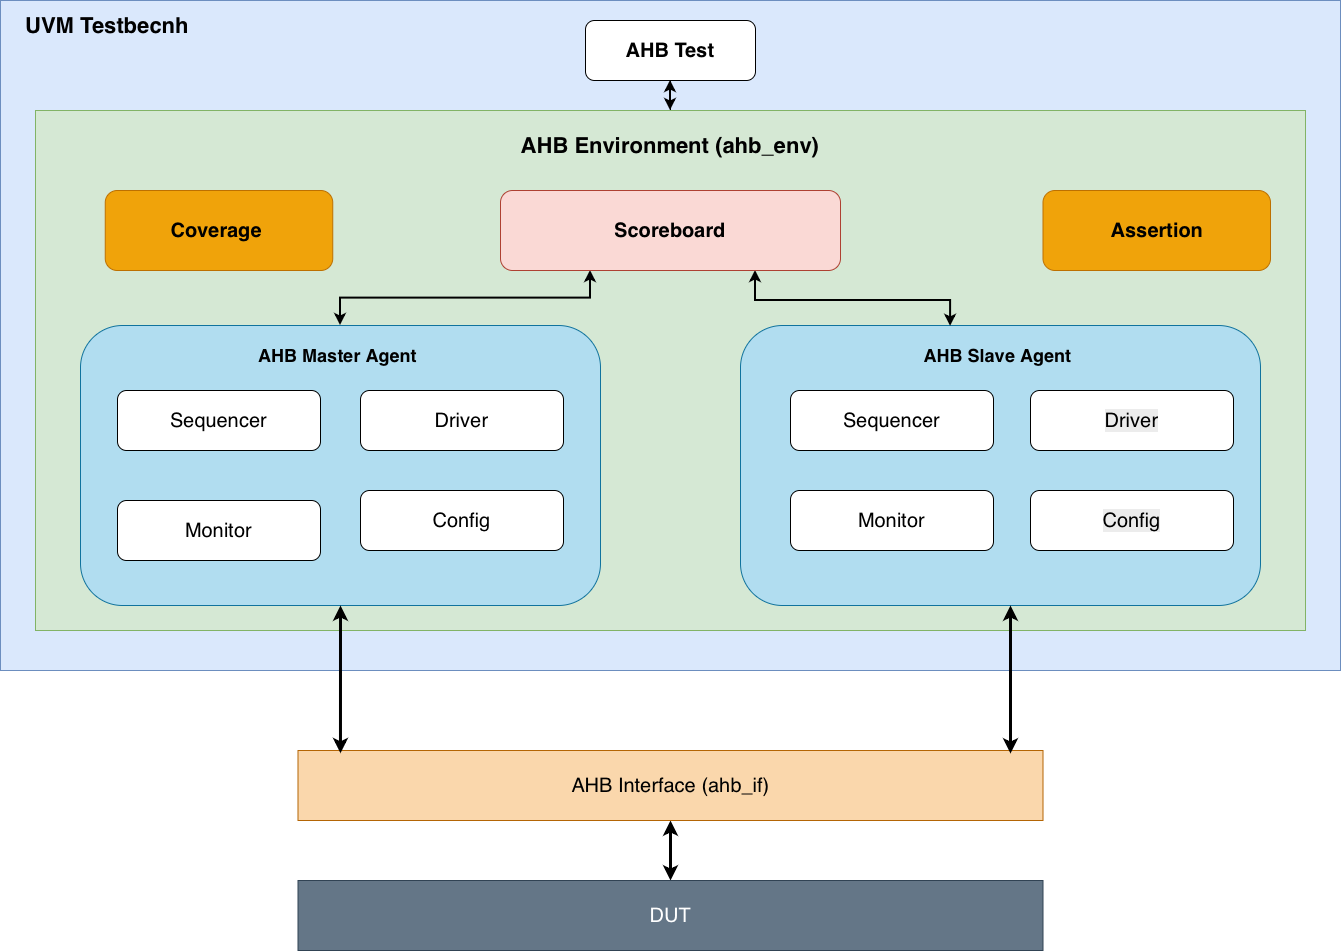

The diagram above was exported from draw.io. Its source (the exported page's mxGraphModel, read from the mxfile embedded in the PNG):
<mxGraphModel dx="3450" dy="1295" grid="1" gridSize="10" guides="1" tooltips="1" connect="1" arrows="1" fold="1" page="1" pageScale="1" pageWidth="827" pageHeight="1169" math="0" shadow="0">
  <root>
    <mxCell id="0" />
    <mxCell id="1" parent="0" />
    <mxCell id="79Igk-7Es8r_nJyLEzXf-11" parent="1" style="rounded=0;whiteSpace=wrap;html=1;fillColor=#dae8fc;strokeColor=#6c8ebf;" value="" vertex="1">
      <mxGeometry height="670" width="1340" x="-650" y="120" as="geometry" />
    </mxCell>
    <mxCell id="79Igk-7Es8r_nJyLEzXf-12" parent="1" style="text;html=1;whiteSpace=wrap;strokeColor=none;fillColor=none;align=center;verticalAlign=middle;rounded=0;strokeWidth=12;fontStyle=1" value="&lt;font style=&quot;font-size: 22px;&quot;&gt;UVM Testbecnh&amp;nbsp;&lt;/font&gt;" vertex="1">
      <mxGeometry height="30" width="180" x="-630" y="130" as="geometry" />
    </mxCell>
    <mxCell id="79Igk-7Es8r_nJyLEzXf-33" edge="1" parent="1" source="79Igk-7Es8r_nJyLEzXf-13" style="edgeStyle=orthogonalEdgeStyle;rounded=0;orthogonalLoop=1;jettySize=auto;html=1;" target="79Igk-7Es8r_nJyLEzXf-15" value="">
      <mxGeometry relative="1" as="geometry" />
    </mxCell>
    <mxCell id="79Igk-7Es8r_nJyLEzXf-35" edge="1" parent="1" source="79Igk-7Es8r_nJyLEzXf-13" style="edgeStyle=orthogonalEdgeStyle;rounded=0;orthogonalLoop=1;jettySize=auto;html=1;" target="79Igk-7Es8r_nJyLEzXf-15" value="">
      <mxGeometry relative="1" as="geometry" />
    </mxCell>
    <mxCell id="79Igk-7Es8r_nJyLEzXf-13" parent="1" style="rounded=1;whiteSpace=wrap;html=1;fontSize=20;" value="&lt;font&gt;&lt;b&gt;AHB Test&lt;/b&gt;&lt;/font&gt;" vertex="1">
      <mxGeometry height="60" width="170" x="-65" y="140" as="geometry" />
    </mxCell>
    <mxCell id="79Igk-7Es8r_nJyLEzXf-14" parent="1" style="rounded=0;whiteSpace=wrap;html=1;fillColor=#d5e8d4;strokeColor=#82b366;" value="" vertex="1">
      <mxGeometry height="520" width="1270" x="-615" y="230" as="geometry" />
    </mxCell>
    <mxCell id="79Igk-7Es8r_nJyLEzXf-34" edge="1" parent="1" source="79Igk-7Es8r_nJyLEzXf-14" style="edgeStyle=orthogonalEdgeStyle;rounded=0;orthogonalLoop=1;jettySize=auto;html=1;startArrow=classic;startFill=1;exitX=0.5;exitY=0;exitDx=0;exitDy=0;fontSize=14;strokeWidth=2;" target="79Igk-7Es8r_nJyLEzXf-13" value="">
      <mxGeometry relative="1" as="geometry" />
    </mxCell>
    <mxCell id="79Igk-7Es8r_nJyLEzXf-15" parent="1" style="text;html=1;whiteSpace=wrap;strokeColor=none;fillColor=none;align=center;verticalAlign=middle;rounded=0;fontStyle=1" value="&lt;font style=&quot;font-size: 22px;&quot;&gt;AHB Environment (ahb_env)&lt;/font&gt;" vertex="1">
      <mxGeometry height="30" width="350" x="-155" y="250" as="geometry" />
    </mxCell>
    <mxCell id="79Igk-7Es8r_nJyLEzXf-16" parent="1" style="rounded=1;whiteSpace=wrap;html=1;fillColor=#b1ddf0;strokeColor=#10739e;" value="" vertex="1">
      <mxGeometry height="280" width="520" x="-570" y="445" as="geometry" />
    </mxCell>
    <mxCell id="79Igk-7Es8r_nJyLEzXf-17" parent="1" style="rounded=1;whiteSpace=wrap;html=1;fillColor=#b1ddf0;strokeColor=#10739e;" value="" vertex="1">
      <mxGeometry height="280" width="520" x="90" y="445" as="geometry" />
    </mxCell>
    <mxCell id="79Igk-7Es8r_nJyLEzXf-36" edge="1" parent="1" source="79Igk-7Es8r_nJyLEzXf-16" style="edgeStyle=orthogonalEdgeStyle;rounded=0;orthogonalLoop=1;jettySize=auto;html=1;startArrow=classic;startFill=1;exitX=0.5;exitY=0;exitDx=0;exitDy=0;strokeWidth=2;" target="79Igk-7Es8r_nJyLEzXf-21" value="">
      <mxGeometry relative="1" as="geometry">
        <Array as="points">
          <mxPoint x="-310" y="417.57" />
          <mxPoint x="-60" y="417.57" />
        </Array>
      </mxGeometry>
    </mxCell>
    <mxCell id="79Igk-7Es8r_nJyLEzXf-18" parent="1" style="text;html=1;whiteSpace=wrap;strokeColor=none;fillColor=none;align=center;verticalAlign=middle;rounded=0;fontStyle=1" value="&lt;font size=&quot;4&quot;&gt;AHB Master Agent&amp;nbsp;&lt;/font&gt;" vertex="1">
      <mxGeometry height="30" width="260" x="-440" y="460" as="geometry" />
    </mxCell>
    <mxCell id="79Igk-7Es8r_nJyLEzXf-19" edge="1" parent="1" source="79Igk-7Es8r_nJyLEzXf-18" style="edgeStyle=orthogonalEdgeStyle;rounded=0;orthogonalLoop=1;jettySize=auto;html=1;innerLoopWaypoints=1;exitX=0.5;exitY=1;exitDx=0;exitDy=0;" target="79Igk-7Es8r_nJyLEzXf-18">
      <mxGeometry relative="1" as="geometry" />
    </mxCell>
    <mxCell id="79Igk-7Es8r_nJyLEzXf-59" edge="1" parent="1" source="79Igk-7Es8r_nJyLEzXf-17" style="edgeStyle=orthogonalEdgeStyle;rounded=0;orthogonalLoop=1;jettySize=auto;html=1;entryX=0.75;entryY=1;entryDx=0;entryDy=0;startArrow=classic;startFill=1;exitX=0.404;exitY=0.003;exitDx=0;exitDy=0;exitPerimeter=0;strokeWidth=2;" target="79Igk-7Es8r_nJyLEzXf-21">
      <mxGeometry relative="1" as="geometry">
        <Array as="points">
          <mxPoint x="300.1" y="420" />
          <mxPoint x="105" y="420" />
        </Array>
        <mxPoint x="300" y="440" as="sourcePoint" />
      </mxGeometry>
    </mxCell>
    <mxCell id="79Igk-7Es8r_nJyLEzXf-20" parent="1" style="text;html=1;whiteSpace=wrap;strokeColor=none;fillColor=none;align=center;verticalAlign=middle;rounded=0;fontStyle=1" value="&lt;font size=&quot;4&quot;&gt;AHB Slave Agent&amp;nbsp;&lt;/font&gt;" vertex="1">
      <mxGeometry height="30" width="260" x="220" y="460" as="geometry" />
    </mxCell>
    <mxCell id="79Igk-7Es8r_nJyLEzXf-21" parent="1" style="rounded=1;whiteSpace=wrap;html=1;fillColor=#fad9d5;strokeColor=#ae4132;" value="&lt;font style=&quot;font-size: 20px;&quot;&gt;&lt;b&gt;Scoreboard&lt;/b&gt;&lt;/font&gt;" vertex="1">
      <mxGeometry height="80" width="340" x="-150" y="310" as="geometry" />
    </mxCell>
    <mxCell id="79Igk-7Es8r_nJyLEzXf-22" parent="1" style="rounded=1;whiteSpace=wrap;html=1;fillColor=#f0a30a;strokeColor=#BD7000;fontColor=#000000;" value="&lt;span style=&quot;font-size: 20px;&quot;&gt;&lt;b&gt;Assertion&lt;/b&gt;&lt;/span&gt;" vertex="1">
      <mxGeometry height="80" width="227.5" x="392.5" y="310" as="geometry" />
    </mxCell>
    <mxCell id="79Igk-7Es8r_nJyLEzXf-23" parent="1" style="rounded=1;whiteSpace=wrap;html=1;" value="&lt;font style=&quot;font-size: 20px;&quot;&gt;Sequencer&lt;/font&gt;" vertex="1">
      <mxGeometry height="60" width="203" x="-533" y="510" as="geometry" />
    </mxCell>
    <mxCell id="79Igk-7Es8r_nJyLEzXf-24" parent="1" style="rounded=1;whiteSpace=wrap;html=1;" value="&lt;font style=&quot;font-size: 20px;&quot;&gt;Driver&lt;/font&gt;" vertex="1">
      <mxGeometry height="60" width="203" x="-290" y="510" as="geometry" />
    </mxCell>
    <mxCell id="79Igk-7Es8r_nJyLEzXf-25" parent="1" style="rounded=1;whiteSpace=wrap;html=1;" value="&lt;font style=&quot;font-size: 20px;&quot;&gt;Monitor&lt;/font&gt;" vertex="1">
      <mxGeometry height="60" width="203" x="-533" y="620" as="geometry" />
    </mxCell>
    <mxCell id="79Igk-7Es8r_nJyLEzXf-26" parent="1" style="rounded=1;whiteSpace=wrap;html=1;" value="&lt;font color=&quot;#000000&quot;&gt;&lt;span style=&quot;caret-color: rgb(0, 0, 0); font-size: 20px;&quot;&gt;Config&lt;/span&gt;&lt;/font&gt;" vertex="1">
      <mxGeometry height="60" width="203" x="-290" y="610" as="geometry" />
    </mxCell>
    <mxCell id="79Igk-7Es8r_nJyLEzXf-27" parent="1" style="rounded=1;whiteSpace=wrap;html=1;" value="&lt;span style=&quot;font-size: 20px;&quot;&gt;Sequencer&lt;/span&gt;" vertex="1">
      <mxGeometry height="60" width="203" x="140" y="510" as="geometry" />
    </mxCell>
    <mxCell id="79Igk-7Es8r_nJyLEzXf-28" parent="1" style="rounded=1;whiteSpace=wrap;html=1;" value="&lt;span style=&quot;caret-color: rgb(0, 0, 0); color: rgb(0, 0, 0); font-family: Helvetica; font-size: 20px; font-style: normal; font-variant-caps: normal; font-weight: 400; letter-spacing: normal; orphans: auto; text-align: center; text-indent: 0px; text-transform: none; white-space: normal; widows: auto; word-spacing: 0px; -webkit-text-stroke-width: 0px; background-color: rgb(236, 236, 236); text-decoration: none; display: inline !important; float: none;&quot;&gt;Driver&lt;/span&gt;" vertex="1">
      <mxGeometry height="60" width="203" x="380" y="510" as="geometry" />
    </mxCell>
    <mxCell id="79Igk-7Es8r_nJyLEzXf-29" parent="1" style="rounded=1;whiteSpace=wrap;html=1;" value="&lt;font color=&quot;#000000&quot;&gt;&lt;span style=&quot;caret-color: rgb(0, 0, 0); font-size: 20px;&quot;&gt;Monitor&lt;/span&gt;&lt;/font&gt;" vertex="1">
      <mxGeometry height="60" width="203" x="140" y="610" as="geometry" />
    </mxCell>
    <mxCell id="79Igk-7Es8r_nJyLEzXf-30" parent="1" style="rounded=1;whiteSpace=wrap;html=1;" value="&lt;span style=&quot;caret-color: rgb(0, 0, 0); color: rgb(0, 0, 0); font-family: Helvetica; font-size: 20px; font-style: normal; font-variant-caps: normal; font-weight: 400; letter-spacing: normal; orphans: auto; text-align: center; text-indent: 0px; text-transform: none; white-space: normal; widows: auto; word-spacing: 0px; -webkit-text-stroke-width: 0px; background-color: rgb(236, 236, 236); text-decoration: none; display: inline !important; float: none;&quot;&gt;Config&lt;/span&gt;" vertex="1">
      <mxGeometry height="60" width="203" x="380" y="610" as="geometry" />
    </mxCell>
    <mxCell id="79Igk-7Es8r_nJyLEzXf-43" edge="1" parent="1" source="79Igk-7Es8r_nJyLEzXf-41" style="edgeStyle=orthogonalEdgeStyle;rounded=0;orthogonalLoop=1;jettySize=auto;html=1;startArrow=classic;startFill=1;strokeWidth=3;" target="79Igk-7Es8r_nJyLEzXf-42" value="">
      <mxGeometry relative="1" as="geometry">
        <Array as="points">
          <mxPoint x="20" y="980" />
          <mxPoint x="20" y="980" />
        </Array>
      </mxGeometry>
    </mxCell>
    <mxCell id="79Igk-7Es8r_nJyLEzXf-41" parent="1" style="rounded=0;whiteSpace=wrap;html=1;fillColor=#fad7ac;strokeColor=#b46504;" value="&lt;font style=&quot;font-size: 20px;&quot;&gt;AHB Interface (ahb_if)&lt;/font&gt;" vertex="1">
      <mxGeometry height="70" width="745" x="-352.5" y="870" as="geometry" />
    </mxCell>
    <mxCell id="79Igk-7Es8r_nJyLEzXf-42" parent="1" style="rounded=0;whiteSpace=wrap;html=1;fillColor=#647687;fontColor=#ffffff;strokeColor=#314354;" value="&lt;span style=&quot;font-size: 20px;&quot;&gt;DUT&lt;/span&gt;" vertex="1">
      <mxGeometry height="70" width="745" x="-352.5" y="1000" as="geometry" />
    </mxCell>
    <mxCell id="79Igk-7Es8r_nJyLEzXf-44" edge="1" parent="1" source="79Igk-7Es8r_nJyLEzXf-16" style="edgeStyle=orthogonalEdgeStyle;rounded=0;orthogonalLoop=1;jettySize=auto;html=1;exitX=0.5;exitY=1;exitDx=0;exitDy=0;entryX=0.057;entryY=0.039;entryDx=0;entryDy=0;entryPerimeter=0;startArrow=classic;startFill=1;strokeWidth=3;" target="79Igk-7Es8r_nJyLEzXf-41">
      <mxGeometry relative="1" as="geometry" />
    </mxCell>
    <mxCell id="79Igk-7Es8r_nJyLEzXf-45" edge="1" parent="1" style="edgeStyle=orthogonalEdgeStyle;rounded=0;orthogonalLoop=1;jettySize=auto;html=1;exitX=0.5;exitY=1;exitDx=0;exitDy=0;entryX=0.057;entryY=0.039;entryDx=0;entryDy=0;entryPerimeter=0;startArrow=classic;startFill=1;strokeWidth=3;">
      <mxGeometry relative="1" as="geometry">
        <Array as="points">
          <mxPoint x="360" y="800" />
          <mxPoint x="360" y="800" />
        </Array>
        <mxPoint x="360" y="725" as="sourcePoint" />
        <mxPoint x="360" y="873" as="targetPoint" />
      </mxGeometry>
    </mxCell>
    <mxCell id="79Igk-7Es8r_nJyLEzXf-50" parent="1" style="rounded=1;whiteSpace=wrap;html=1;fillColor=#f0a30a;strokeColor=#BD7000;fontColor=#000000;" value="&lt;span style=&quot;font-size: 20px;&quot;&gt;&lt;b&gt;Coverage&amp;nbsp;&lt;/b&gt;&lt;/span&gt;" vertex="1">
      <mxGeometry height="80" width="227.5" x="-545.25" y="310" as="geometry" />
    </mxCell>
  </root>
</mxGraphModel>